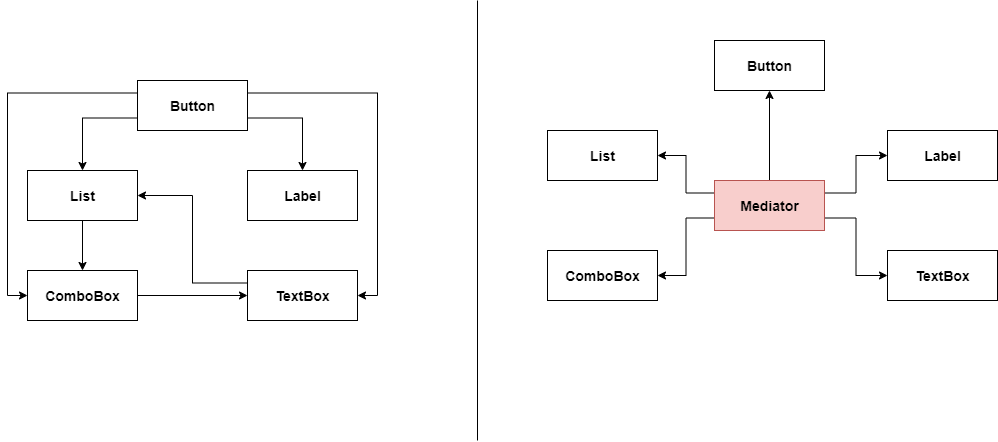

The diagram above was exported from draw.io. Its source (the exported page's mxGraphModel, read from the mxfile embedded in the PNG):
<mxGraphModel dx="1024" dy="592" grid="1" gridSize="10" guides="1" tooltips="1" connect="1" arrows="1" fold="1" page="1" pageScale="1" pageWidth="827" pageHeight="1169" math="0" shadow="0">
  <root>
    <mxCell id="0" />
    <mxCell id="1" parent="0" />
    <mxCell id="MfeJlN9mDQWle1MHhLQv-11" style="edgeStyle=orthogonalEdgeStyle;rounded=0;orthogonalLoop=1;jettySize=auto;html=1;exitX=1;exitY=0.75;exitDx=0;exitDy=0;" edge="1" parent="1" source="MfeJlN9mDQWle1MHhLQv-6" target="MfeJlN9mDQWle1MHhLQv-8">
      <mxGeometry relative="1" as="geometry" />
    </mxCell>
    <mxCell id="MfeJlN9mDQWle1MHhLQv-12" style="edgeStyle=orthogonalEdgeStyle;rounded=0;orthogonalLoop=1;jettySize=auto;html=1;exitX=1;exitY=0.25;exitDx=0;exitDy=0;entryX=1;entryY=0.5;entryDx=0;entryDy=0;" edge="1" parent="1" source="MfeJlN9mDQWle1MHhLQv-6" target="MfeJlN9mDQWle1MHhLQv-10">
      <mxGeometry relative="1" as="geometry" />
    </mxCell>
    <mxCell id="MfeJlN9mDQWle1MHhLQv-13" style="edgeStyle=orthogonalEdgeStyle;rounded=0;orthogonalLoop=1;jettySize=auto;html=1;exitX=0;exitY=0.75;exitDx=0;exitDy=0;entryX=0.5;entryY=0;entryDx=0;entryDy=0;" edge="1" parent="1" source="MfeJlN9mDQWle1MHhLQv-6" target="MfeJlN9mDQWle1MHhLQv-7">
      <mxGeometry relative="1" as="geometry" />
    </mxCell>
    <mxCell id="MfeJlN9mDQWle1MHhLQv-14" style="edgeStyle=orthogonalEdgeStyle;rounded=0;orthogonalLoop=1;jettySize=auto;html=1;exitX=0;exitY=0.25;exitDx=0;exitDy=0;entryX=0;entryY=0.5;entryDx=0;entryDy=0;" edge="1" parent="1" source="MfeJlN9mDQWle1MHhLQv-6" target="MfeJlN9mDQWle1MHhLQv-9">
      <mxGeometry relative="1" as="geometry" />
    </mxCell>
    <mxCell id="MfeJlN9mDQWle1MHhLQv-6" value="&lt;b&gt;&lt;font style=&quot;font-size: 14px&quot;&gt;Button&lt;/font&gt;&lt;/b&gt;" style="html=1;" vertex="1" parent="1">
      <mxGeometry x="250" y="120" width="110" height="50" as="geometry" />
    </mxCell>
    <mxCell id="MfeJlN9mDQWle1MHhLQv-15" style="edgeStyle=orthogonalEdgeStyle;rounded=0;orthogonalLoop=1;jettySize=auto;html=1;exitX=0.5;exitY=1;exitDx=0;exitDy=0;entryX=0.5;entryY=0;entryDx=0;entryDy=0;" edge="1" parent="1" source="MfeJlN9mDQWle1MHhLQv-7" target="MfeJlN9mDQWle1MHhLQv-9">
      <mxGeometry relative="1" as="geometry" />
    </mxCell>
    <mxCell id="MfeJlN9mDQWle1MHhLQv-7" value="&lt;b&gt;&lt;font style=&quot;font-size: 14px&quot;&gt;List&lt;/font&gt;&lt;/b&gt;" style="html=1;" vertex="1" parent="1">
      <mxGeometry x="140" y="210" width="110" height="50" as="geometry" />
    </mxCell>
    <mxCell id="MfeJlN9mDQWle1MHhLQv-8" value="&lt;b&gt;&lt;font style=&quot;font-size: 14px&quot;&gt;Label&lt;/font&gt;&lt;/b&gt;" style="html=1;" vertex="1" parent="1">
      <mxGeometry x="360" y="210" width="110" height="50" as="geometry" />
    </mxCell>
    <mxCell id="MfeJlN9mDQWle1MHhLQv-16" style="edgeStyle=orthogonalEdgeStyle;rounded=0;orthogonalLoop=1;jettySize=auto;html=1;exitX=1;exitY=0.5;exitDx=0;exitDy=0;entryX=0;entryY=0.5;entryDx=0;entryDy=0;" edge="1" parent="1" source="MfeJlN9mDQWle1MHhLQv-9" target="MfeJlN9mDQWle1MHhLQv-10">
      <mxGeometry relative="1" as="geometry" />
    </mxCell>
    <mxCell id="MfeJlN9mDQWle1MHhLQv-9" value="&lt;b&gt;&lt;font style=&quot;font-size: 14px&quot;&gt;ComboBox&lt;/font&gt;&lt;/b&gt;" style="html=1;" vertex="1" parent="1">
      <mxGeometry x="140" y="310" width="110" height="50" as="geometry" />
    </mxCell>
    <mxCell id="MfeJlN9mDQWle1MHhLQv-18" style="edgeStyle=orthogonalEdgeStyle;rounded=0;orthogonalLoop=1;jettySize=auto;html=1;exitX=0;exitY=0.25;exitDx=0;exitDy=0;entryX=1;entryY=0.5;entryDx=0;entryDy=0;" edge="1" parent="1" source="MfeJlN9mDQWle1MHhLQv-10" target="MfeJlN9mDQWle1MHhLQv-7">
      <mxGeometry relative="1" as="geometry" />
    </mxCell>
    <mxCell id="MfeJlN9mDQWle1MHhLQv-10" value="&lt;b&gt;&lt;font style=&quot;font-size: 14px&quot;&gt;TextBox&lt;/font&gt;&lt;/b&gt;" style="html=1;" vertex="1" parent="1">
      <mxGeometry x="360" y="310" width="110" height="50" as="geometry" />
    </mxCell>
    <mxCell id="MfeJlN9mDQWle1MHhLQv-19" value="&lt;b&gt;&lt;font style=&quot;font-size: 14px&quot;&gt;Button&lt;/font&gt;&lt;/b&gt;" style="html=1;" vertex="1" parent="1">
      <mxGeometry x="827" y="80" width="110" height="50" as="geometry" />
    </mxCell>
    <mxCell id="MfeJlN9mDQWle1MHhLQv-20" value="&lt;b&gt;&lt;font style=&quot;font-size: 14px&quot;&gt;Label&lt;/font&gt;&lt;/b&gt;" style="html=1;" vertex="1" parent="1">
      <mxGeometry x="1000" y="170" width="110" height="50" as="geometry" />
    </mxCell>
    <mxCell id="MfeJlN9mDQWle1MHhLQv-21" value="&lt;b&gt;&lt;font style=&quot;font-size: 14px&quot;&gt;TextBox&lt;/font&gt;&lt;/b&gt;" style="html=1;" vertex="1" parent="1">
      <mxGeometry x="1000" y="290" width="110" height="50" as="geometry" />
    </mxCell>
    <mxCell id="MfeJlN9mDQWle1MHhLQv-22" value="&lt;b&gt;&lt;font style=&quot;font-size: 14px&quot;&gt;List&lt;/font&gt;&lt;/b&gt;" style="html=1;" vertex="1" parent="1">
      <mxGeometry x="660" y="170" width="110" height="50" as="geometry" />
    </mxCell>
    <mxCell id="MfeJlN9mDQWle1MHhLQv-23" value="&lt;b&gt;&lt;font style=&quot;font-size: 14px&quot;&gt;ComboBox&lt;/font&gt;&lt;/b&gt;" style="html=1;" vertex="1" parent="1">
      <mxGeometry x="660" y="290" width="110" height="50" as="geometry" />
    </mxCell>
    <mxCell id="MfeJlN9mDQWle1MHhLQv-25" style="edgeStyle=orthogonalEdgeStyle;rounded=0;orthogonalLoop=1;jettySize=auto;html=1;exitX=0.5;exitY=0;exitDx=0;exitDy=0;entryX=0.5;entryY=1;entryDx=0;entryDy=0;" edge="1" parent="1" source="MfeJlN9mDQWle1MHhLQv-24" target="MfeJlN9mDQWle1MHhLQv-19">
      <mxGeometry relative="1" as="geometry" />
    </mxCell>
    <mxCell id="MfeJlN9mDQWle1MHhLQv-26" style="edgeStyle=orthogonalEdgeStyle;rounded=0;orthogonalLoop=1;jettySize=auto;html=1;exitX=1;exitY=0.25;exitDx=0;exitDy=0;entryX=0;entryY=0.5;entryDx=0;entryDy=0;" edge="1" parent="1" source="MfeJlN9mDQWle1MHhLQv-24" target="MfeJlN9mDQWle1MHhLQv-20">
      <mxGeometry relative="1" as="geometry" />
    </mxCell>
    <mxCell id="MfeJlN9mDQWle1MHhLQv-27" style="edgeStyle=orthogonalEdgeStyle;rounded=0;orthogonalLoop=1;jettySize=auto;html=1;exitX=1;exitY=0.75;exitDx=0;exitDy=0;entryX=0;entryY=0.5;entryDx=0;entryDy=0;" edge="1" parent="1" source="MfeJlN9mDQWle1MHhLQv-24" target="MfeJlN9mDQWle1MHhLQv-21">
      <mxGeometry relative="1" as="geometry" />
    </mxCell>
    <mxCell id="MfeJlN9mDQWle1MHhLQv-28" style="edgeStyle=orthogonalEdgeStyle;rounded=0;orthogonalLoop=1;jettySize=auto;html=1;exitX=0;exitY=0.25;exitDx=0;exitDy=0;entryX=1;entryY=0.5;entryDx=0;entryDy=0;" edge="1" parent="1" source="MfeJlN9mDQWle1MHhLQv-24" target="MfeJlN9mDQWle1MHhLQv-22">
      <mxGeometry relative="1" as="geometry" />
    </mxCell>
    <mxCell id="MfeJlN9mDQWle1MHhLQv-29" style="edgeStyle=orthogonalEdgeStyle;rounded=0;orthogonalLoop=1;jettySize=auto;html=1;exitX=0;exitY=0.75;exitDx=0;exitDy=0;entryX=1;entryY=0.5;entryDx=0;entryDy=0;" edge="1" parent="1" source="MfeJlN9mDQWle1MHhLQv-24" target="MfeJlN9mDQWle1MHhLQv-23">
      <mxGeometry relative="1" as="geometry" />
    </mxCell>
    <mxCell id="MfeJlN9mDQWle1MHhLQv-24" value="&lt;b&gt;&lt;font style=&quot;font-size: 14px&quot;&gt;Mediator&lt;/font&gt;&lt;/b&gt;" style="html=1;fillColor=#f8cecc;strokeColor=#b85450;" vertex="1" parent="1">
      <mxGeometry x="827" y="220" width="110" height="50" as="geometry" />
    </mxCell>
    <mxCell id="MfeJlN9mDQWle1MHhLQv-30" value="" style="endArrow=none;html=1;" edge="1" parent="1">
      <mxGeometry width="50" height="50" relative="1" as="geometry">
        <mxPoint x="590" y="480" as="sourcePoint" />
        <mxPoint x="590" y="40" as="targetPoint" />
      </mxGeometry>
    </mxCell>
  </root>
</mxGraphModel>